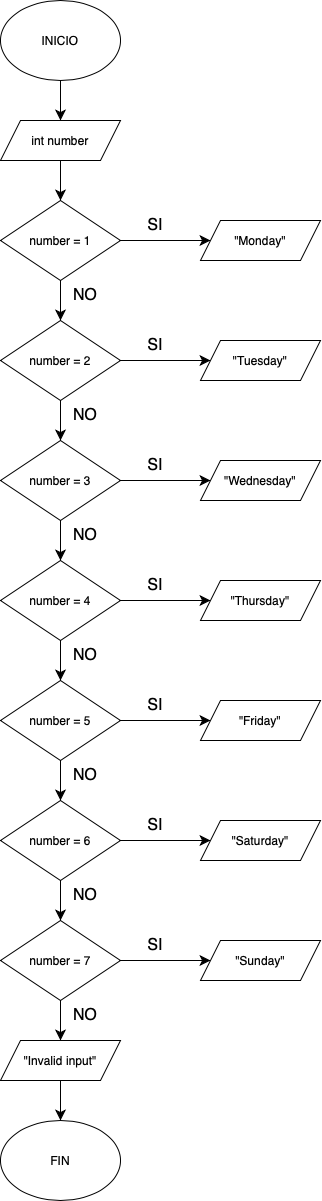

The diagram above was exported from draw.io. Its source (the exported page's mxGraphModel, read from the mxfile embedded in the PNG):
<mxGraphModel dx="885" dy="1123" grid="1" gridSize="10" guides="1" tooltips="1" connect="1" arrows="1" fold="1" page="1" pageScale="1" pageWidth="827" pageHeight="1169" math="0" shadow="0">
  <root>
    <mxCell id="0" />
    <mxCell id="1" parent="0" />
    <mxCell id="LoGdPq01lNyVY405K0kt-20" style="edgeStyle=none;curved=1;rounded=0;orthogonalLoop=1;jettySize=auto;html=1;exitX=0.5;exitY=1;exitDx=0;exitDy=0;entryX=0.5;entryY=0;entryDx=0;entryDy=0;fontSize=12;startSize=8;endSize=8;" edge="1" parent="1" source="LoGdPq01lNyVY405K0kt-1" target="LoGdPq01lNyVY405K0kt-2">
      <mxGeometry relative="1" as="geometry" />
    </mxCell>
    <mxCell id="LoGdPq01lNyVY405K0kt-1" value="INICIO" style="ellipse;whiteSpace=wrap;html=1;" vertex="1" parent="1">
      <mxGeometry x="160" y="40" width="120" height="80" as="geometry" />
    </mxCell>
    <mxCell id="LoGdPq01lNyVY405K0kt-21" style="edgeStyle=none;curved=1;rounded=0;orthogonalLoop=1;jettySize=auto;html=1;exitX=0.5;exitY=1;exitDx=0;exitDy=0;entryX=0.5;entryY=0;entryDx=0;entryDy=0;fontSize=12;startSize=8;endSize=8;" edge="1" parent="1" source="LoGdPq01lNyVY405K0kt-2" target="LoGdPq01lNyVY405K0kt-3">
      <mxGeometry relative="1" as="geometry" />
    </mxCell>
    <mxCell id="LoGdPq01lNyVY405K0kt-2" value="int number" style="shape=parallelogram;perimeter=parallelogramPerimeter;whiteSpace=wrap;html=1;fixedSize=1;" vertex="1" parent="1">
      <mxGeometry x="160" y="160" width="120" height="40" as="geometry" />
    </mxCell>
    <mxCell id="LoGdPq01lNyVY405K0kt-22" style="edgeStyle=none;curved=1;rounded=0;orthogonalLoop=1;jettySize=auto;html=1;exitX=1;exitY=0.5;exitDx=0;exitDy=0;entryX=0;entryY=0.5;entryDx=0;entryDy=0;fontSize=12;startSize=8;endSize=8;" edge="1" parent="1" source="LoGdPq01lNyVY405K0kt-3" target="LoGdPq01lNyVY405K0kt-11">
      <mxGeometry relative="1" as="geometry" />
    </mxCell>
    <mxCell id="LoGdPq01lNyVY405K0kt-24" style="edgeStyle=none;curved=1;rounded=0;orthogonalLoop=1;jettySize=auto;html=1;exitX=0.5;exitY=1;exitDx=0;exitDy=0;entryX=0.5;entryY=0;entryDx=0;entryDy=0;fontSize=12;startSize=8;endSize=8;" edge="1" parent="1" source="LoGdPq01lNyVY405K0kt-3" target="LoGdPq01lNyVY405K0kt-5">
      <mxGeometry relative="1" as="geometry" />
    </mxCell>
    <mxCell id="LoGdPq01lNyVY405K0kt-3" value="number = 1" style="rhombus;whiteSpace=wrap;html=1;" vertex="1" parent="1">
      <mxGeometry x="160" y="240" width="120" height="80" as="geometry" />
    </mxCell>
    <mxCell id="LoGdPq01lNyVY405K0kt-23" style="edgeStyle=none;curved=1;rounded=0;orthogonalLoop=1;jettySize=auto;html=1;exitX=1;exitY=0.5;exitDx=0;exitDy=0;entryX=0;entryY=0.5;entryDx=0;entryDy=0;fontSize=12;startSize=8;endSize=8;" edge="1" parent="1" source="LoGdPq01lNyVY405K0kt-5" target="LoGdPq01lNyVY405K0kt-12">
      <mxGeometry relative="1" as="geometry" />
    </mxCell>
    <mxCell id="LoGdPq01lNyVY405K0kt-25" style="edgeStyle=none;curved=1;rounded=0;orthogonalLoop=1;jettySize=auto;html=1;exitX=0.5;exitY=1;exitDx=0;exitDy=0;entryX=0.5;entryY=0;entryDx=0;entryDy=0;fontSize=12;startSize=8;endSize=8;" edge="1" parent="1" source="LoGdPq01lNyVY405K0kt-5" target="LoGdPq01lNyVY405K0kt-6">
      <mxGeometry relative="1" as="geometry" />
    </mxCell>
    <mxCell id="LoGdPq01lNyVY405K0kt-5" value="number = 2" style="rhombus;whiteSpace=wrap;html=1;" vertex="1" parent="1">
      <mxGeometry x="160" y="360" width="120" height="80" as="geometry" />
    </mxCell>
    <mxCell id="LoGdPq01lNyVY405K0kt-26" style="edgeStyle=none;curved=1;rounded=0;orthogonalLoop=1;jettySize=auto;html=1;exitX=1;exitY=0.5;exitDx=0;exitDy=0;entryX=0;entryY=0.5;entryDx=0;entryDy=0;fontSize=12;startSize=8;endSize=8;" edge="1" parent="1" source="LoGdPq01lNyVY405K0kt-6" target="LoGdPq01lNyVY405K0kt-13">
      <mxGeometry relative="1" as="geometry" />
    </mxCell>
    <mxCell id="LoGdPq01lNyVY405K0kt-27" style="edgeStyle=none;curved=1;rounded=0;orthogonalLoop=1;jettySize=auto;html=1;exitX=0.5;exitY=1;exitDx=0;exitDy=0;entryX=0.5;entryY=0;entryDx=0;entryDy=0;fontSize=12;startSize=8;endSize=8;" edge="1" parent="1" source="LoGdPq01lNyVY405K0kt-6" target="LoGdPq01lNyVY405K0kt-7">
      <mxGeometry relative="1" as="geometry" />
    </mxCell>
    <mxCell id="LoGdPq01lNyVY405K0kt-6" value="number = 3" style="rhombus;whiteSpace=wrap;html=1;" vertex="1" parent="1">
      <mxGeometry x="160" y="480" width="120" height="80" as="geometry" />
    </mxCell>
    <mxCell id="LoGdPq01lNyVY405K0kt-28" style="edgeStyle=none;curved=1;rounded=0;orthogonalLoop=1;jettySize=auto;html=1;exitX=1;exitY=0.5;exitDx=0;exitDy=0;entryX=0;entryY=0.5;entryDx=0;entryDy=0;fontSize=12;startSize=8;endSize=8;" edge="1" parent="1" source="LoGdPq01lNyVY405K0kt-7" target="LoGdPq01lNyVY405K0kt-14">
      <mxGeometry relative="1" as="geometry" />
    </mxCell>
    <mxCell id="LoGdPq01lNyVY405K0kt-29" style="edgeStyle=none;curved=1;rounded=0;orthogonalLoop=1;jettySize=auto;html=1;exitX=0.5;exitY=1;exitDx=0;exitDy=0;entryX=0.5;entryY=0;entryDx=0;entryDy=0;fontSize=12;startSize=8;endSize=8;" edge="1" parent="1" source="LoGdPq01lNyVY405K0kt-7" target="LoGdPq01lNyVY405K0kt-8">
      <mxGeometry relative="1" as="geometry" />
    </mxCell>
    <mxCell id="LoGdPq01lNyVY405K0kt-7" value="number = 4" style="rhombus;whiteSpace=wrap;html=1;" vertex="1" parent="1">
      <mxGeometry x="160" y="600" width="120" height="80" as="geometry" />
    </mxCell>
    <mxCell id="LoGdPq01lNyVY405K0kt-30" style="edgeStyle=none;curved=1;rounded=0;orthogonalLoop=1;jettySize=auto;html=1;exitX=1;exitY=0.5;exitDx=0;exitDy=0;entryX=0;entryY=0.5;entryDx=0;entryDy=0;fontSize=12;startSize=8;endSize=8;" edge="1" parent="1" source="LoGdPq01lNyVY405K0kt-8" target="LoGdPq01lNyVY405K0kt-15">
      <mxGeometry relative="1" as="geometry" />
    </mxCell>
    <mxCell id="LoGdPq01lNyVY405K0kt-31" style="edgeStyle=none;curved=1;rounded=0;orthogonalLoop=1;jettySize=auto;html=1;exitX=0.5;exitY=1;exitDx=0;exitDy=0;entryX=0.5;entryY=0;entryDx=0;entryDy=0;fontSize=12;startSize=8;endSize=8;" edge="1" parent="1" source="LoGdPq01lNyVY405K0kt-8" target="LoGdPq01lNyVY405K0kt-9">
      <mxGeometry relative="1" as="geometry" />
    </mxCell>
    <mxCell id="LoGdPq01lNyVY405K0kt-8" value="number = 5" style="rhombus;whiteSpace=wrap;html=1;" vertex="1" parent="1">
      <mxGeometry x="160" y="720" width="120" height="80" as="geometry" />
    </mxCell>
    <mxCell id="LoGdPq01lNyVY405K0kt-32" style="edgeStyle=none;curved=1;rounded=0;orthogonalLoop=1;jettySize=auto;html=1;exitX=1;exitY=0.5;exitDx=0;exitDy=0;entryX=0;entryY=0.5;entryDx=0;entryDy=0;fontSize=12;startSize=8;endSize=8;" edge="1" parent="1" source="LoGdPq01lNyVY405K0kt-9" target="LoGdPq01lNyVY405K0kt-16">
      <mxGeometry relative="1" as="geometry" />
    </mxCell>
    <mxCell id="LoGdPq01lNyVY405K0kt-33" style="edgeStyle=none;curved=1;rounded=0;orthogonalLoop=1;jettySize=auto;html=1;exitX=0.5;exitY=1;exitDx=0;exitDy=0;entryX=0.5;entryY=0;entryDx=0;entryDy=0;fontSize=12;startSize=8;endSize=8;" edge="1" parent="1" source="LoGdPq01lNyVY405K0kt-9" target="LoGdPq01lNyVY405K0kt-10">
      <mxGeometry relative="1" as="geometry" />
    </mxCell>
    <mxCell id="LoGdPq01lNyVY405K0kt-9" value="number = 6" style="rhombus;whiteSpace=wrap;html=1;" vertex="1" parent="1">
      <mxGeometry x="160" y="840" width="120" height="80" as="geometry" />
    </mxCell>
    <mxCell id="LoGdPq01lNyVY405K0kt-34" style="edgeStyle=none;curved=1;rounded=0;orthogonalLoop=1;jettySize=auto;html=1;exitX=1;exitY=0.5;exitDx=0;exitDy=0;entryX=0;entryY=0.5;entryDx=0;entryDy=0;fontSize=12;startSize=8;endSize=8;" edge="1" parent="1" source="LoGdPq01lNyVY405K0kt-10" target="LoGdPq01lNyVY405K0kt-17">
      <mxGeometry relative="1" as="geometry" />
    </mxCell>
    <mxCell id="LoGdPq01lNyVY405K0kt-35" style="edgeStyle=none;curved=1;rounded=0;orthogonalLoop=1;jettySize=auto;html=1;exitX=0.5;exitY=1;exitDx=0;exitDy=0;entryX=0.5;entryY=0;entryDx=0;entryDy=0;fontSize=12;startSize=8;endSize=8;" edge="1" parent="1" source="LoGdPq01lNyVY405K0kt-10" target="LoGdPq01lNyVY405K0kt-18">
      <mxGeometry relative="1" as="geometry" />
    </mxCell>
    <mxCell id="LoGdPq01lNyVY405K0kt-10" value="number = 7" style="rhombus;whiteSpace=wrap;html=1;" vertex="1" parent="1">
      <mxGeometry x="160" y="960" width="120" height="80" as="geometry" />
    </mxCell>
    <mxCell id="LoGdPq01lNyVY405K0kt-11" value="&quot;Monday&quot;" style="shape=parallelogram;perimeter=parallelogramPerimeter;whiteSpace=wrap;html=1;fixedSize=1;" vertex="1" parent="1">
      <mxGeometry x="360" y="260" width="120" height="40" as="geometry" />
    </mxCell>
    <mxCell id="LoGdPq01lNyVY405K0kt-12" value="&quot;Tuesday&quot;" style="shape=parallelogram;perimeter=parallelogramPerimeter;whiteSpace=wrap;html=1;fixedSize=1;" vertex="1" parent="1">
      <mxGeometry x="360" y="380" width="120" height="40" as="geometry" />
    </mxCell>
    <mxCell id="LoGdPq01lNyVY405K0kt-13" value="&quot;Wednesday&quot;" style="shape=parallelogram;perimeter=parallelogramPerimeter;whiteSpace=wrap;html=1;fixedSize=1;" vertex="1" parent="1">
      <mxGeometry x="360" y="500" width="120" height="40" as="geometry" />
    </mxCell>
    <mxCell id="LoGdPq01lNyVY405K0kt-14" value="&quot;Thursday&quot;" style="shape=parallelogram;perimeter=parallelogramPerimeter;whiteSpace=wrap;html=1;fixedSize=1;" vertex="1" parent="1">
      <mxGeometry x="360" y="620" width="120" height="40" as="geometry" />
    </mxCell>
    <mxCell id="LoGdPq01lNyVY405K0kt-15" value="&quot;Friday&quot;" style="shape=parallelogram;perimeter=parallelogramPerimeter;whiteSpace=wrap;html=1;fixedSize=1;" vertex="1" parent="1">
      <mxGeometry x="360" y="740" width="120" height="40" as="geometry" />
    </mxCell>
    <mxCell id="LoGdPq01lNyVY405K0kt-16" value="&quot;Saturday&quot;" style="shape=parallelogram;perimeter=parallelogramPerimeter;whiteSpace=wrap;html=1;fixedSize=1;" vertex="1" parent="1">
      <mxGeometry x="360" y="860" width="120" height="40" as="geometry" />
    </mxCell>
    <mxCell id="LoGdPq01lNyVY405K0kt-17" value="&quot;Sunday&quot;" style="shape=parallelogram;perimeter=parallelogramPerimeter;whiteSpace=wrap;html=1;fixedSize=1;" vertex="1" parent="1">
      <mxGeometry x="360" y="980" width="120" height="40" as="geometry" />
    </mxCell>
    <mxCell id="LoGdPq01lNyVY405K0kt-36" style="edgeStyle=none;curved=1;rounded=0;orthogonalLoop=1;jettySize=auto;html=1;exitX=0.5;exitY=1;exitDx=0;exitDy=0;entryX=0.5;entryY=0;entryDx=0;entryDy=0;fontSize=12;startSize=8;endSize=8;" edge="1" parent="1" source="LoGdPq01lNyVY405K0kt-18" target="LoGdPq01lNyVY405K0kt-19">
      <mxGeometry relative="1" as="geometry" />
    </mxCell>
    <mxCell id="LoGdPq01lNyVY405K0kt-18" value="&quot;Invalid input&quot;" style="shape=parallelogram;perimeter=parallelogramPerimeter;whiteSpace=wrap;html=1;fixedSize=1;" vertex="1" parent="1">
      <mxGeometry x="160" y="1080" width="120" height="40" as="geometry" />
    </mxCell>
    <mxCell id="LoGdPq01lNyVY405K0kt-19" value="FIN" style="ellipse;whiteSpace=wrap;html=1;" vertex="1" parent="1">
      <mxGeometry x="160" y="1160" width="120" height="80" as="geometry" />
    </mxCell>
    <mxCell id="LoGdPq01lNyVY405K0kt-37" value="SI" style="text;html=1;align=center;verticalAlign=middle;whiteSpace=wrap;rounded=0;fontSize=16;" vertex="1" parent="1">
      <mxGeometry x="300" y="250" width="30" height="30" as="geometry" />
    </mxCell>
    <mxCell id="LoGdPq01lNyVY405K0kt-38" value="SI" style="text;html=1;align=center;verticalAlign=middle;whiteSpace=wrap;rounded=0;fontSize=16;" vertex="1" parent="1">
      <mxGeometry x="300" y="370" width="30" height="30" as="geometry" />
    </mxCell>
    <mxCell id="LoGdPq01lNyVY405K0kt-39" value="SI" style="text;html=1;align=center;verticalAlign=middle;whiteSpace=wrap;rounded=0;fontSize=16;" vertex="1" parent="1">
      <mxGeometry x="300" y="490" width="30" height="30" as="geometry" />
    </mxCell>
    <mxCell id="LoGdPq01lNyVY405K0kt-40" value="SI" style="text;html=1;align=center;verticalAlign=middle;whiteSpace=wrap;rounded=0;fontSize=16;" vertex="1" parent="1">
      <mxGeometry x="300" y="610" width="30" height="30" as="geometry" />
    </mxCell>
    <mxCell id="LoGdPq01lNyVY405K0kt-41" value="SI" style="text;html=1;align=center;verticalAlign=middle;whiteSpace=wrap;rounded=0;fontSize=16;" vertex="1" parent="1">
      <mxGeometry x="300" y="730" width="30" height="30" as="geometry" />
    </mxCell>
    <mxCell id="LoGdPq01lNyVY405K0kt-42" value="SI" style="text;html=1;align=center;verticalAlign=middle;whiteSpace=wrap;rounded=0;fontSize=16;" vertex="1" parent="1">
      <mxGeometry x="300" y="850" width="30" height="30" as="geometry" />
    </mxCell>
    <mxCell id="LoGdPq01lNyVY405K0kt-43" value="SI" style="text;html=1;align=center;verticalAlign=middle;whiteSpace=wrap;rounded=0;fontSize=16;" vertex="1" parent="1">
      <mxGeometry x="300" y="970" width="30" height="30" as="geometry" />
    </mxCell>
    <mxCell id="LoGdPq01lNyVY405K0kt-44" value="NO" style="text;html=1;align=center;verticalAlign=middle;whiteSpace=wrap;rounded=0;fontSize=16;" vertex="1" parent="1">
      <mxGeometry x="230" y="320" width="30" height="30" as="geometry" />
    </mxCell>
    <mxCell id="LoGdPq01lNyVY405K0kt-45" value="NO" style="text;html=1;align=center;verticalAlign=middle;whiteSpace=wrap;rounded=0;fontSize=16;" vertex="1" parent="1">
      <mxGeometry x="230" y="440" width="30" height="30" as="geometry" />
    </mxCell>
    <mxCell id="LoGdPq01lNyVY405K0kt-46" value="NO" style="text;html=1;align=center;verticalAlign=middle;whiteSpace=wrap;rounded=0;fontSize=16;" vertex="1" parent="1">
      <mxGeometry x="230" y="560" width="30" height="30" as="geometry" />
    </mxCell>
    <mxCell id="LoGdPq01lNyVY405K0kt-47" value="NO" style="text;html=1;align=center;verticalAlign=middle;whiteSpace=wrap;rounded=0;fontSize=16;" vertex="1" parent="1">
      <mxGeometry x="230" y="680" width="30" height="30" as="geometry" />
    </mxCell>
    <mxCell id="LoGdPq01lNyVY405K0kt-48" value="NO" style="text;html=1;align=center;verticalAlign=middle;whiteSpace=wrap;rounded=0;fontSize=16;" vertex="1" parent="1">
      <mxGeometry x="230" y="800" width="30" height="30" as="geometry" />
    </mxCell>
    <mxCell id="LoGdPq01lNyVY405K0kt-49" value="NO" style="text;html=1;align=center;verticalAlign=middle;whiteSpace=wrap;rounded=0;fontSize=16;" vertex="1" parent="1">
      <mxGeometry x="230" y="920" width="30" height="30" as="geometry" />
    </mxCell>
    <mxCell id="LoGdPq01lNyVY405K0kt-50" value="NO" style="text;html=1;align=center;verticalAlign=middle;whiteSpace=wrap;rounded=0;fontSize=16;" vertex="1" parent="1">
      <mxGeometry x="230" y="1040" width="30" height="30" as="geometry" />
    </mxCell>
  </root>
</mxGraphModel>